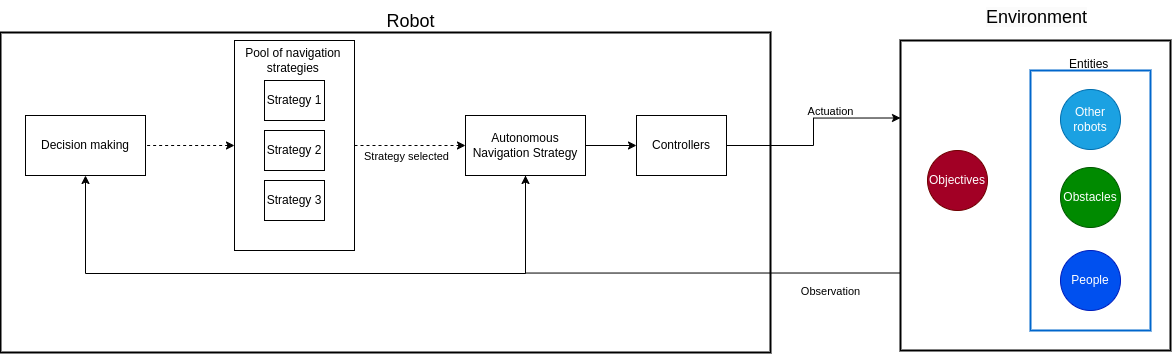

The diagram above was exported from draw.io. Its source (the exported page's mxGraphModel, read from the mxfile embedded in the PNG):
<mxGraphModel dx="2065" dy="766" grid="1" gridSize="10" guides="1" tooltips="1" connect="1" arrows="1" fold="1" page="1" pageScale="1" pageWidth="827" pageHeight="1169" math="0" shadow="0">
  <root>
    <mxCell id="0" />
    <mxCell id="1" parent="0" />
    <mxCell id="RC3shgteR43OweV8fol2-8" value="" style="rounded=0;whiteSpace=wrap;html=1;strokeWidth=2;" parent="1" vertex="1">
      <mxGeometry x="660" y="330" width="270" height="310" as="geometry" />
    </mxCell>
    <mxCell id="rKmvqt6dqp8IzaogJcDk-3" value="" style="rounded=0;whiteSpace=wrap;html=1;strokeWidth=2;strokeColor=#0066CC;" vertex="1" parent="1">
      <mxGeometry x="790" y="360" width="120" height="260" as="geometry" />
    </mxCell>
    <mxCell id="RC3shgteR43OweV8fol2-7" value="" style="rounded=0;whiteSpace=wrap;html=1;fillColor=none;strokeWidth=2;" parent="1" vertex="1">
      <mxGeometry x="-240" y="322" width="770" height="320" as="geometry" />
    </mxCell>
    <mxCell id="rKmvqt6dqp8IzaogJcDk-5" value="" style="edgeStyle=orthogonalEdgeStyle;rounded=0;orthogonalLoop=1;jettySize=auto;html=1;dashed=1;endArrow=none;endFill=0;startArrow=classic;startFill=1;" edge="1" parent="1" source="RC3shgteR43OweV8fol2-16" target="RC3shgteR43OweV8fol2-2">
      <mxGeometry relative="1" as="geometry" />
    </mxCell>
    <mxCell id="RC3shgteR43OweV8fol2-16" value="" style="rounded=0;whiteSpace=wrap;html=1;" parent="1" vertex="1">
      <mxGeometry x="-6" y="330" width="120" height="210" as="geometry" />
    </mxCell>
    <mxCell id="RC3shgteR43OweV8fol2-5" style="edgeStyle=orthogonalEdgeStyle;rounded=0;orthogonalLoop=1;jettySize=auto;html=1;exitX=1;exitY=0.5;exitDx=0;exitDy=0;entryX=0;entryY=0.5;entryDx=0;entryDy=0;dashed=1;" parent="1" source="RC3shgteR43OweV8fol2-16" target="RC3shgteR43OweV8fol2-3" edge="1">
      <mxGeometry relative="1" as="geometry" />
    </mxCell>
    <mxCell id="xrOjagtKzVf1kZV532g2-7" value="Strategy selected" style="edgeLabel;html=1;align=center;verticalAlign=middle;resizable=0;points=[];" parent="RC3shgteR43OweV8fol2-5" vertex="1" connectable="0">
      <mxGeometry x="-0.3951" y="-1" relative="1" as="geometry">
        <mxPoint x="18" y="10" as="offset" />
      </mxGeometry>
    </mxCell>
    <mxCell id="RC3shgteR43OweV8fol2-1" value="Strategy 1" style="rounded=0;whiteSpace=wrap;html=1;" parent="1" vertex="1">
      <mxGeometry x="24" y="370" width="60" height="40" as="geometry" />
    </mxCell>
    <mxCell id="RC3shgteR43OweV8fol2-19" style="edgeStyle=orthogonalEdgeStyle;rounded=0;orthogonalLoop=1;jettySize=auto;html=1;exitX=0.5;exitY=1;exitDx=0;exitDy=0;startArrow=classic;startFill=1;endArrow=none;endFill=0;entryX=0.5;entryY=1;entryDx=0;entryDy=0;" parent="1" source="RC3shgteR43OweV8fol2-2" target="RC3shgteR43OweV8fol2-3" edge="1">
      <mxGeometry relative="1" as="geometry">
        <Array as="points">
          <mxPoint x="-155" y="563" />
          <mxPoint x="285" y="563" />
        </Array>
        <mxPoint x="435" y="595" as="targetPoint" />
      </mxGeometry>
    </mxCell>
    <mxCell id="RC3shgteR43OweV8fol2-2" value="Decision making" style="rounded=0;whiteSpace=wrap;html=1;" parent="1" vertex="1">
      <mxGeometry x="-215" y="405" width="120" height="60" as="geometry" />
    </mxCell>
    <mxCell id="rKmvqt6dqp8IzaogJcDk-10" style="edgeStyle=orthogonalEdgeStyle;rounded=0;orthogonalLoop=1;jettySize=auto;html=1;exitX=1;exitY=0.5;exitDx=0;exitDy=0;" edge="1" parent="1" source="RC3shgteR43OweV8fol2-3" target="rKmvqt6dqp8IzaogJcDk-8">
      <mxGeometry relative="1" as="geometry" />
    </mxCell>
    <mxCell id="RC3shgteR43OweV8fol2-3" value="&lt;div&gt;Autonomous&lt;/div&gt;Navigation Strategy" style="rounded=0;whiteSpace=wrap;html=1;" parent="1" vertex="1">
      <mxGeometry x="225" y="405" width="120" height="60" as="geometry" />
    </mxCell>
    <mxCell id="RC3shgteR43OweV8fol2-10" style="edgeStyle=orthogonalEdgeStyle;rounded=0;orthogonalLoop=1;jettySize=auto;html=1;exitX=0;exitY=0.75;exitDx=0;exitDy=0;entryX=0.5;entryY=1;entryDx=0;entryDy=0;" parent="1" source="RC3shgteR43OweV8fol2-8" target="RC3shgteR43OweV8fol2-3" edge="1">
      <mxGeometry relative="1" as="geometry" />
    </mxCell>
    <mxCell id="RC3shgteR43OweV8fol2-17" value="Observation" style="edgeLabel;html=1;align=center;verticalAlign=middle;resizable=0;points=[];" parent="RC3shgteR43OweV8fol2-10" vertex="1" connectable="0">
      <mxGeometry x="0.1" y="1" relative="1" as="geometry">
        <mxPoint x="190" y="17" as="offset" />
      </mxGeometry>
    </mxCell>
    <mxCell id="rKmvqt6dqp8IzaogJcDk-11" value="Actuation" style="edgeLabel;html=1;align=center;verticalAlign=middle;resizable=0;points=[];" vertex="1" connectable="0" parent="RC3shgteR43OweV8fol2-10">
      <mxGeometry x="0.1" y="1" relative="1" as="geometry">
        <mxPoint x="190" y="-163" as="offset" />
      </mxGeometry>
    </mxCell>
    <mxCell id="RC3shgteR43OweV8fol2-11" value="Strategy 2" style="rounded=0;whiteSpace=wrap;html=1;" parent="1" vertex="1">
      <mxGeometry x="24" y="420" width="60" height="40" as="geometry" />
    </mxCell>
    <mxCell id="RC3shgteR43OweV8fol2-12" value="Strategy 3" style="rounded=0;whiteSpace=wrap;html=1;" parent="1" vertex="1">
      <mxGeometry x="24" y="470" width="60" height="40" as="geometry" />
    </mxCell>
    <mxCell id="RC3shgteR43OweV8fol2-22" value="Robot" style="text;html=1;align=center;verticalAlign=middle;resizable=0;points=[];autosize=1;strokeColor=none;fillColor=none;fontSize=18;" parent="1" vertex="1">
      <mxGeometry x="135" y="291" width="70" height="40" as="geometry" />
    </mxCell>
    <mxCell id="xrOjagtKzVf1kZV532g2-1" value="Pool of navigation&amp;nbsp;&lt;div&gt;strategies&amp;nbsp;&lt;/div&gt;" style="text;html=1;align=center;verticalAlign=middle;resizable=0;points=[];autosize=1;strokeColor=none;fillColor=none;" parent="1" vertex="1">
      <mxGeometry x="-6" y="330" width="120" height="40" as="geometry" />
    </mxCell>
    <mxCell id="xrOjagtKzVf1kZV532g2-2" value="&lt;span style=&quot;color: rgb(0, 0, 0); font-family: Helvetica; font-size: 18px; font-style: normal; font-variant-ligatures: normal; font-variant-caps: normal; font-weight: 400; letter-spacing: normal; orphans: 2; text-align: center; text-indent: 0px; text-transform: none; widows: 2; word-spacing: 0px; -webkit-text-stroke-width: 0px; white-space: normal; background-color: rgb(251, 251, 251); text-decoration-thickness: initial; text-decoration-style: initial; text-decoration-color: initial; float: none; display: inline !important;&quot;&gt;Environment&lt;/span&gt;" style="text;whiteSpace=wrap;html=1;fontSize=18;" parent="1" vertex="1">
      <mxGeometry x="743.5" y="290" width="106.5" height="29" as="geometry" />
    </mxCell>
    <mxCell id="xrOjagtKzVf1kZV532g2-3" value="Obstacles" style="ellipse;whiteSpace=wrap;html=1;aspect=fixed;fillColor=#008a00;fontColor=#ffffff;strokeColor=#005700;" parent="1" vertex="1">
      <mxGeometry x="820" y="457" width="60" height="60" as="geometry" />
    </mxCell>
    <mxCell id="xrOjagtKzVf1kZV532g2-4" value="Objectives" style="ellipse;whiteSpace=wrap;html=1;aspect=fixed;fillColor=#a20025;fontColor=#ffffff;strokeColor=#6F0000;" parent="1" vertex="1">
      <mxGeometry x="687" y="440" width="60" height="60" as="geometry" />
    </mxCell>
    <mxCell id="xrOjagtKzVf1kZV532g2-5" value="People" style="ellipse;whiteSpace=wrap;html=1;aspect=fixed;fillColor=#0050ef;fontColor=#ffffff;strokeColor=#001DBC;" parent="1" vertex="1">
      <mxGeometry x="820" y="540" width="60" height="60" as="geometry" />
    </mxCell>
    <mxCell id="rKmvqt6dqp8IzaogJcDk-1" value="Other robots" style="ellipse;whiteSpace=wrap;html=1;aspect=fixed;fillColor=#1ba1e2;fontColor=#ffffff;strokeColor=#006EAF;" vertex="1" parent="1">
      <mxGeometry x="820" y="379" width="60" height="60" as="geometry" />
    </mxCell>
    <mxCell id="rKmvqt6dqp8IzaogJcDk-7" value="&lt;div style=&quot;text-align: center;&quot;&gt;&lt;span style=&quot;background-color: initial;&quot;&gt;Entities&lt;/span&gt;&lt;/div&gt;" style="text;whiteSpace=wrap;html=1;" vertex="1" parent="1">
      <mxGeometry x="827" y="340" width="43" height="20" as="geometry" />
    </mxCell>
    <mxCell id="rKmvqt6dqp8IzaogJcDk-9" style="edgeStyle=orthogonalEdgeStyle;rounded=0;orthogonalLoop=1;jettySize=auto;html=1;entryX=0;entryY=0.25;entryDx=0;entryDy=0;" edge="1" parent="1" source="rKmvqt6dqp8IzaogJcDk-8" target="RC3shgteR43OweV8fol2-8">
      <mxGeometry relative="1" as="geometry" />
    </mxCell>
    <mxCell id="rKmvqt6dqp8IzaogJcDk-8" value="Controllers&lt;div&gt;&lt;/div&gt;" style="rounded=0;whiteSpace=wrap;html=1;" vertex="1" parent="1">
      <mxGeometry x="396" y="405" width="90" height="60" as="geometry" />
    </mxCell>
  </root>
</mxGraphModel>